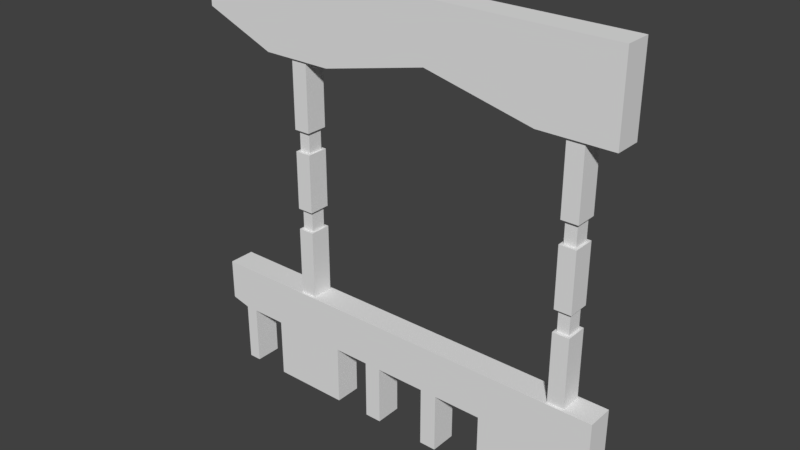 # Source: PilaresEsquina.blend  (saved by Blender 2.78.0; exported with 4.5.12 LTS)
import bpy
from mathutils import Matrix  # noqa: F401  (used for matrix-valued properties, if any)

bpy.ops.wm.read_factory_settings(use_empty=True)
scene = bpy.context.scene
scene.name = 'Scene'

# ---- collections
col_collection_1 = bpy.data.collections.new('Collection 1'); scene.collection.children.link(col_collection_1)

# ---- world
world_world = bpy.data.worlds.new('World'); scene.world = world_world
world_world.color = (0.05088, 0.05088, 0.05088)
world_world.use_sun_shadow = False
world_world.sun_shadow_jitter_overblur = 0.0
world_world.cycles.sampling_method = 'MANUAL'

# ---- meshes
me_lod_a_pilaresesquina = bpy.data.meshes.new('LOD_A_PilaresEsquina')
me_lod_a_pilaresesquina.from_pydata([(3.731, 0.2279, 1.0), (3.578, 0.2279, 1.0), (3.578, 0.02359, 1.0), (3.731, 0.02359, 1.0), (3.731, 0.02359, 2.6), (3.578, 0.02359, 2.6), (3.601, 0.05426, 2.4), (3.731, 0.2279, 2.6), (3.578, 0.2279, 2.6), (3.731, 0.02359, 2.4), (3.578, 0.02359, 2.4), (3.731, 0.2279, 2.4), (3.578, 0.2279, 2.4), (3.731, 0.02359, 3.25), (3.578, 0.02359, 3.25), (3.731, 0.2279, 3.25), (3.578, 0.2279, 3.25), (3.708, 0.05426, 2.4), (3.708, 0.1972, 2.6), (3.601, 0.05426, 2.6), (3.601, 0.1972, 2.6), (3.708, 0.05426, 2.6), (3.601, 0.1972, 2.4), (3.708, 0.1972, 2.4), (3.731, 0.02359, 1.65), (3.578, 0.02359, 1.65), (3.731, 0.2279, 1.65), (3.578, 0.2279, 1.65), (3.731, 0.02359, 1.85), (3.578, 0.02359, 1.85), (3.731, 0.2279, 1.85), (3.578, 0.2279, 1.85), (3.708, 0.05426, 1.65), (3.601, 0.05426, 1.65), (3.708, 0.1972, 1.65), (3.601, 0.1972, 1.65), (3.708, 0.05426, 1.85), (3.601, 0.05426, 1.85), (3.708, 0.1972, 1.85), (3.601, 0.1972, 1.85), (3.082, 0.0, 1.0), (3.082, 0.25, 1.0), (3.781, 0.0, 1.0), (3.781, 0.25, 1.0), (3.328, 0.0, 3.241), (3.328, 0.25, 3.241), (3.873, 0.0, 3.241), (3.873, 0.25, 3.241), (3.328, 0.0, 3.332), (3.873, 0.0, 3.332), (3.328, 0.25, 3.332), (3.873, 0.25, 3.332), (3.873, 0.25, 4.0), (3.873, 0.0, 4.0), (3.328, 0.25, 4.0), (3.328, 0.0, 4.0), (3.781, 6.407e-07, 0.0), (3.781, 0.25, 0.0), (4.0, 7.451e-09, 1.0), (4.0, 0.25, 1.0), (4.0, 1.654e-06, 0.0), (4.0, 0.25, 0.0), (4.0, 0.25, 0.65), (3.781, 0.25, 0.65), (4.0, 7.451e-09, 0.65), (3.781, 0.0, 0.65), (3.781, 0.25, 0.5625), (4.0, 0.25, 0.5625), (3.781, 7.614e-06, 0.5625), (4.0, 7.451e-09, 0.5625), (2.337, 0.25, 1.0), (2.337, 0.0, 1.0), (2.337, 0.25, 0.0), (2.337, 0.0, 0.0), (3.082, 6.407e-07, 0.0), (3.082, 0.25, 0.0), (2.946, 0.0, 1.0), (2.495, 0.0, 1.0), (2.495, 0.25, 1.0), (2.946, 0.25, 1.0), (2.495, 0.0, 0.0), (2.946, 1.654e-06, 0.0), (2.495, 0.25, 0.0), (2.946, 0.25, 0.0), (2.946, 0.25, 0.65), (3.082, 0.25, 0.65), (2.495, 0.25, 0.65), (2.337, 0.0, 0.65), (2.495, 0.0, 0.65), (2.946, 0.0, 0.65), (3.082, 0.0, 0.65), (2.337, 0.25, 0.65), (2.337, 0.0, 0.5625), (2.495, 0.25, 0.5625), (2.337, 0.25, 0.5625), (2.495, 0.0, 0.5625), (3.082, 0.25, 0.5625), (2.946, 0.25, 0.5625), (3.082, 7.614e-06, 0.5625), (2.946, 0.0, 0.5625), (0.7375, 7.451e-09, 1.0), (0.7375, 0.25, 1.0), (1.262, 7.451e-09, 1.0), (1.262, 0.25, 1.0), (0.6687, 7.451e-09, 3.241), (0.6687, 0.25, 3.241), (1.331, 7.451e-09, 3.241), (1.331, 0.25, 3.241), (0.6687, 7.451e-09, 3.332), (1.331, 7.451e-09, 3.332), (0.6687, 0.25, 3.332), (1.331, 0.25, 3.332), (1.331, 0.25, 4.0), (1.331, 7.451e-09, 4.0), (0.6687, 0.25, 4.0), (0.6687, 7.451e-09, 4.0), (5.96e-08, 0.25, 3.589), (5.96e-08, 0.25, 3.513), (5.96e-08, 7.451e-09, 3.513), (5.96e-08, 7.451e-09, 3.589), (5.96e-08, 0.25, 4.0), (5.96e-08, 7.451e-09, 4.0), (1.862, 0.25, 1.0), (1.862, 0.0, 1.0), (1.862, 0.25, 0.0), (1.862, 0.0, 0.0), (1.262, 6.407e-07, 0.0), (1.262, 0.25, 0.0), (1.364, 7.451e-09, 1.0), (1.704, 0.0, 1.0), (1.704, 0.25, 1.0), (1.364, 0.25, 1.0), (1.704, 0.0, 0.0), (1.364, 1.654e-06, 0.0), (1.704, 0.25, 0.0), (1.364, 0.25, 0.0), (1.364, 0.25, 0.65), (1.262, 0.25, 0.65), (1.704, 0.25, 0.65), (1.862, 0.0, 0.65), (1.704, 0.0, 0.65), (1.364, 7.451e-09, 0.65), (1.262, 7.451e-09, 0.65), (1.862, 0.25, 0.65), (1.862, 0.0, 0.5625), (1.704, 0.25, 0.5625), (1.862, 0.25, 0.5625), (1.704, 0.0, 0.5625), (1.262, 0.25, 0.5625), (1.364, 0.25, 0.5625), (1.262, 7.614e-06, 0.5625), (1.364, 7.451e-09, 0.5625), (0.1781, 0.25, 1.0), (0.1781, 7.451e-09, 1.0), (0.1781, 0.25, 0.0), (0.1781, 7.451e-09, 0.0), (0.7375, 6.407e-07, 0.0), (0.7375, 0.25, 0.0), (0.6358, 7.451e-09, 1.0), (0.2968, 7.451e-09, 1.0), (0.2968, 0.25, 1.0), (0.6358, 0.25, 1.0), (0.2968, 7.451e-09, 0.0), (0.6358, 1.654e-06, 0.0), (0.2968, 0.25, 0.0), (0.6358, 0.25, 0.0), (0.6358, 0.25, 0.65), (0.7375, 0.25, 0.65), (0.2968, 0.25, 0.65), (0.1781, 7.451e-09, 0.65), (0.2968, 7.451e-09, 0.65), (0.6358, 7.451e-09, 0.65), (0.7375, 7.451e-09, 0.65), (0.1781, 0.25, 0.65), (0.1781, 7.451e-09, 0.5625), (0.2968, 0.25, 0.5625), (0.1781, 0.25, 0.5625), (0.2968, 7.451e-09, 0.5625), (0.7375, 0.25, 0.5625), (0.6358, 0.25, 0.5625), (0.7375, 7.614e-06, 0.5625), (0.6358, 7.451e-09, 0.5625), (5.96e-08, 0.25, 0.9999), (5.96e-08, 7.451e-09, 1.0), (5.96e-08, 0.25, 0.6083), (5.96e-08, 7.451e-09, 0.6083), (5.96e-08, 7.451e-09, 0.6958), (5.96e-08, 0.25, 0.6958), (4.0, 0.0, 3.241), (4.0, 0.25, 3.241), (4.0, 0.0, 3.332), (4.0, 0.25, 3.332), (4.0, 0.25, 4.0), (4.0, 0.0, 4.0), (1.078, 0.2279, 1.0), (0.9251, 0.2279, 1.0), (0.9251, 0.02359, 1.0), (1.078, 0.02359, 1.0), (1.078, 0.02359, 2.6), (0.9251, 0.02359, 2.6), (0.9481, 0.05426, 2.4), (1.078, 0.2279, 2.6), (0.9251, 0.2279, 2.6), (1.078, 0.02359, 2.4), (0.9251, 0.02359, 2.4), (1.078, 0.2279, 2.4), (0.9251, 0.2279, 2.4), (1.078, 0.02359, 3.25), (0.9251, 0.02359, 3.25), (1.078, 0.2279, 3.25), (0.9251, 0.2279, 3.25), (1.055, 0.05426, 2.4), (1.055, 0.1972, 2.6), (0.9481, 0.05426, 2.6), (0.9481, 0.1972, 2.6), (1.055, 0.05426, 2.6), (0.9481, 0.1972, 2.4), (1.055, 0.1972, 2.4), (1.078, 0.02359, 1.65), (0.9251, 0.02359, 1.65), (1.078, 0.2279, 1.65), (0.9251, 0.2279, 1.65), (1.078, 0.02359, 1.85), (0.9251, 0.02359, 1.85), (1.078, 0.2279, 1.85), (0.9251, 0.2279, 1.85), (1.055, 0.05426, 1.65), (0.9481, 0.05426, 1.65), (1.055, 0.1972, 1.65), (0.9481, 0.1972, 1.65), (1.055, 0.05426, 1.85), (0.9481, 0.05426, 1.85), (1.055, 0.1972, 1.85), (0.9481, 0.1972, 1.85), (2.328, 0.25, 4.0), (2.328, 2.625e-09, 4.0), (2.328, 1.123e-09, 3.553), (2.328, 0.25, 3.553), (2.328, 0.25, 3.471), (2.328, 1.123e-09, 3.471)], [], [(9, 11, 23, 17), (4, 21, 18, 7), (21, 4, 5, 19), (0, 1, 27, 26), (10, 6, 22, 12), (30, 31, 12, 11), (4, 13, 14, 5), (11, 9, 28, 30), (18, 20, 8, 7), (17, 6, 10, 9), (11, 12, 22, 23), (28, 9, 10, 29), (18, 21, 17, 23), (12, 31, 29, 10), (19, 20, 22, 6), (7, 15, 13, 4), (8, 20, 19, 5), (26, 24, 3, 0), (25, 2, 3, 24), (7, 8, 16, 15), (17, 21, 19, 6), (30, 28, 36, 38), (25, 27, 1, 2), (5, 14, 16, 8), (18, 23, 22, 20), (25, 24, 32, 33), (29, 31, 39, 37), (26, 34, 32, 24), (36, 37, 33, 32), (26, 27, 35, 34), (37, 39, 35, 33), (38, 34, 35, 39), (38, 36, 32, 34), (31, 30, 38, 39), (25, 33, 35, 27), (28, 29, 37, 36), (215, 198, 199, 213), (44, 46, 49, 48), (45, 50, 51, 47), (85, 41, 43, 63), (50, 54, 52, 51), (41, 40, 42, 43), (60, 56, 57, 61), (90, 98, 68, 65), (48, 49, 53, 55), (236, 239, 44, 48), (75, 57, 56, 74), (74, 56, 68, 98), (66, 67, 61, 57), (59, 62, 63, 43), (56, 60, 69, 68), (68, 69, 64, 65), (65, 64, 58, 42), (43, 42, 58, 59), (62, 67, 66, 63), (85, 63, 66, 96), (60, 61, 67, 69), (75, 96, 66, 57), (78, 70, 71, 77), (94, 72, 73, 92), (93, 82, 72, 94), (91, 86, 93, 94), (88, 77, 71, 87), (81, 83, 75, 74), (99, 95, 93, 97), (73, 72, 82, 80), (96, 75, 83, 97), (41, 79, 76, 40), (90, 40, 76, 89), (86, 84, 97, 93), (94, 146, 143, 91), (95, 99, 89, 88), (80, 82, 93, 95), (80, 95, 92, 73), (81, 99, 97, 83), (74, 98, 99, 81), (79, 41, 85, 84), (79, 78, 77, 76), (86, 78, 79, 84), (76, 77, 88, 89), (84, 85, 96, 97), (87, 139, 144, 92), (98, 90, 89, 99), (95, 88, 87, 92), (70, 78, 86, 91), (143, 122, 70, 91), (144, 146, 94, 92), (122, 123, 71, 70), (40, 90, 65, 42), (52, 54, 55, 53), (104, 106, 109, 108), (105, 110, 111, 107), (140, 139, 123, 129), (146, 144, 125, 124), (167, 101, 103, 137), (110, 114, 112, 111), (101, 100, 102, 103), (133, 126, 127, 135), (149, 145, 147, 151), (123, 139, 87, 71), (172, 180, 150, 142), (234, 235, 55, 54), (239, 238, 45, 44), (108, 109, 113, 115), (235, 236, 48, 55), (116, 110, 105, 117), (117, 118, 119, 116), (117, 105, 104, 118), (108, 119, 118, 104), (114, 120, 121, 115), (116, 119, 121, 120), (116, 120, 114, 110), (115, 121, 119, 108), (130, 129, 123, 122), (143, 146, 145, 138), (157, 127, 126, 156), (125, 132, 134, 124), (238, 237, 50, 45), (156, 126, 150, 180), (132, 125, 144, 147), (148, 149, 135, 127), (131, 136, 137, 103), (126, 133, 151, 150), (132, 147, 145, 134), (150, 151, 141, 142), (142, 141, 128, 102), (149, 136, 138, 145), (103, 102, 128, 131), (141, 151, 147, 140), (147, 144, 139, 140), (140, 129, 128, 141), (122, 143, 138, 130), (136, 131, 130, 138), (136, 149, 148, 137), (167, 137, 148, 178), (133, 135, 149, 151), (157, 178, 148, 127), (160, 152, 153, 159), (176, 154, 155, 174), (175, 164, 154, 176), (173, 168, 175, 176), (170, 159, 153, 169), (163, 165, 157, 156), (181, 177, 175, 179), (155, 154, 164, 162), (178, 157, 165, 179), (101, 161, 158, 100), (172, 100, 158, 171), (168, 166, 179, 175), (186, 185, 174, 169), (177, 181, 171, 170), (162, 164, 175, 177), (162, 177, 174, 155), (163, 181, 179, 165), (156, 180, 181, 163), (161, 101, 167, 166), (161, 160, 159, 158), (168, 160, 161, 166), (158, 159, 170, 171), (152, 182, 183, 153), (166, 167, 178, 179), (183, 186, 169, 153), (180, 172, 171, 181), (177, 170, 169, 174), (152, 160, 168, 173), (174, 185, 184, 176), (184, 187, 173, 176), (128, 129, 130, 131), (173, 187, 182, 152), (100, 172, 142, 102), (186, 187, 184, 185), (183, 182, 187, 186), (145, 146, 124, 134), (112, 114, 115, 113), (46, 47, 189, 188), (47, 51, 191, 189), (51, 52, 192, 191), (49, 46, 188, 190), (52, 53, 193, 192), (53, 49, 190, 193), (191, 190, 188, 189), (190, 191, 192, 193), (59, 58, 64, 62), (62, 64, 69, 67), (106, 104, 105, 107), (46, 44, 45, 47), (203, 205, 217, 211), (198, 215, 212, 201), (201, 202, 210, 209), (194, 195, 221, 220), (204, 200, 216, 206), (224, 225, 206, 205), (198, 207, 208, 199), (205, 203, 222, 224), (212, 214, 202, 201), (211, 200, 204, 203), (205, 206, 216, 217), (222, 203, 204, 223), (212, 215, 211, 217), (206, 225, 223, 204), (213, 214, 216, 200), (201, 209, 207, 198), (202, 214, 213, 199), (220, 218, 197, 194), (219, 196, 197, 218), (230, 231, 227, 226), (211, 215, 213, 200), (224, 222, 230, 232), (222, 223, 231, 230), (219, 221, 195, 196), (199, 208, 210, 202), (212, 217, 216, 214), (223, 225, 233, 231), (220, 228, 226, 218), (220, 221, 229, 228), (219, 218, 226, 227), (231, 233, 229, 227), (232, 228, 229, 233), (232, 230, 226, 228), (225, 224, 232, 233), (219, 227, 229, 221), (234, 54, 50, 237), (237, 111, 112, 234), (236, 109, 106, 239), (239, 106, 107, 238), (238, 107, 111, 237), (234, 112, 113, 235), (235, 113, 109, 236)])
me_lod_a_pilaresesquina.use_remesh_preserve_volume = False
me_lod_a_pilaresesquina.use_remesh_preserve_attributes = False
me_lod_a_pilaresesquina.use_mirror_vertex_groups = False
me_lod_a_pilaresesquina.update()

# ---- objects
ob_lod_a_pilaresesquina = bpy.data.objects.new('LOD_A_PilaresEsquina', me_lod_a_pilaresesquina)

# ---- transforms, parenting, visibility, modifiers, constraints
ob_lod_a_pilaresesquina.location = (-5.96e-08, -7.451e-09, 0.0)
ob_lod_a_pilaresesquina.lineart.crease_threshold = 0.0

# ---- collection membership
col_collection_1.objects.link(ob_lod_a_pilaresesquina)

# ---- scene / render settings (as saved in the file)
scene.frame_start = 1; scene.frame_end = 250; scene.frame_set(0)
scene.render.engine = 'CYCLES'
scene.render.resolution_percentage = 50
scene.render.dither_intensity = 0.0
scene.render.use_persistent_data = True
scene.cycles.shading_system = True
scene.cycles.use_denoising = False
scene.cycles.samples = 128
scene.cycles.sampling_pattern = 'TABULATED_SOBOL'
scene.cycles.light_sampling_threshold = 0.0
scene.cycles.use_adaptive_sampling = False
scene.cycles.use_light_tree = False
scene.cycles.blur_glossy = 0.0
scene.cycles.sample_clamp_indirect = 0.0
scene.view_settings.view_transform = 'Standard'
bpy.context.view_layer.update()

# ---- added for rendering (the .blend has no active camera and no usable light): camera, sun
cam_auto = bpy.data.cameras.new('AutoCamera')
cam_auto.lens = 50.0
cam_auto.sensor_width = 36.0
cam_auto.clip_end = 1000.0
ob_auto_camera = bpy.data.objects.new('AutoCamera', cam_auto)
scene.collection.objects.link(ob_auto_camera)
ob_auto_camera.location = (7.23897, -6.16177, 6.19118)
ob_auto_camera.rotation_euler = (1.09748, -7.21219e-08, 0.694738)
scene.camera = ob_auto_camera
light_auto_sun = bpy.data.lights.new('AutoSun', 'SUN')
light_auto_sun.energy = 3.0
light_auto_sun.angle = 0.0523599
ob_auto_sun = bpy.data.objects.new('AutoSun', light_auto_sun)
scene.collection.objects.link(ob_auto_sun)
ob_auto_sun.rotation_euler = (0.872665, 0.174533, 0.523599)
bpy.context.view_layer.update()
